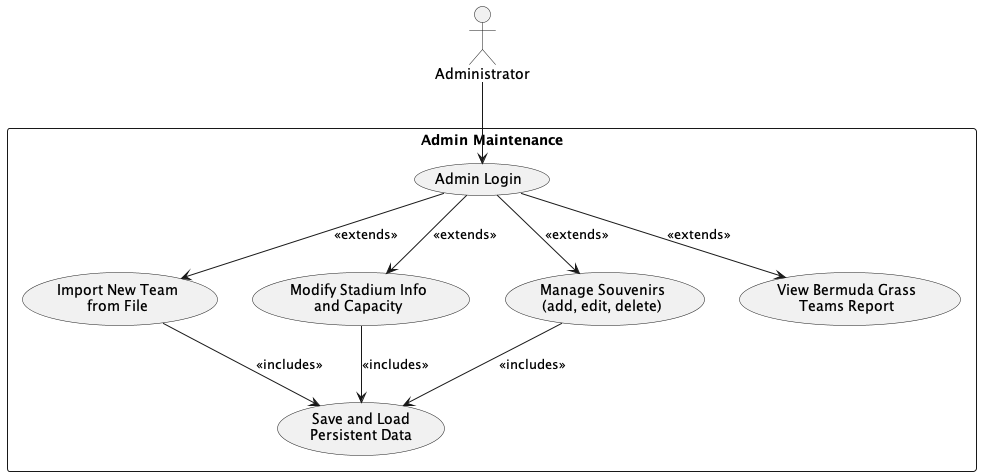

The diagram above was rendered by PlantUML. Its source (embedded in the PNG):
@startuml
actor "Administrator" as Admin

rectangle "Admin Maintenance" {
  usecase "Admin Login" as UC_Login
  usecase "Import New Team\nfrom File" as UC_ImportTeam
  usecase "Modify Stadium Info\nand Capacity" as UC_EditStadium
  usecase "Manage Souvenirs\n(add, edit, delete)" as UC_Souvenirs
  usecase "View Bermuda Grass\nTeams Report" as UC_Bermuda
  usecase "Save and Load\nPersistent Data" as UC_Persistence
}

Admin --> UC_Login
UC_Login --> UC_ImportTeam : <<extends>>
UC_Login --> UC_EditStadium : <<extends>>
UC_Login --> UC_Souvenirs : <<extends>>
UC_Login --> UC_Bermuda : <<extends>>

UC_ImportTeam --> UC_Persistence : <<includes>>
UC_EditStadium --> UC_Persistence : <<includes>>
UC_Souvenirs --> UC_Persistence : <<includes>>

@enduml